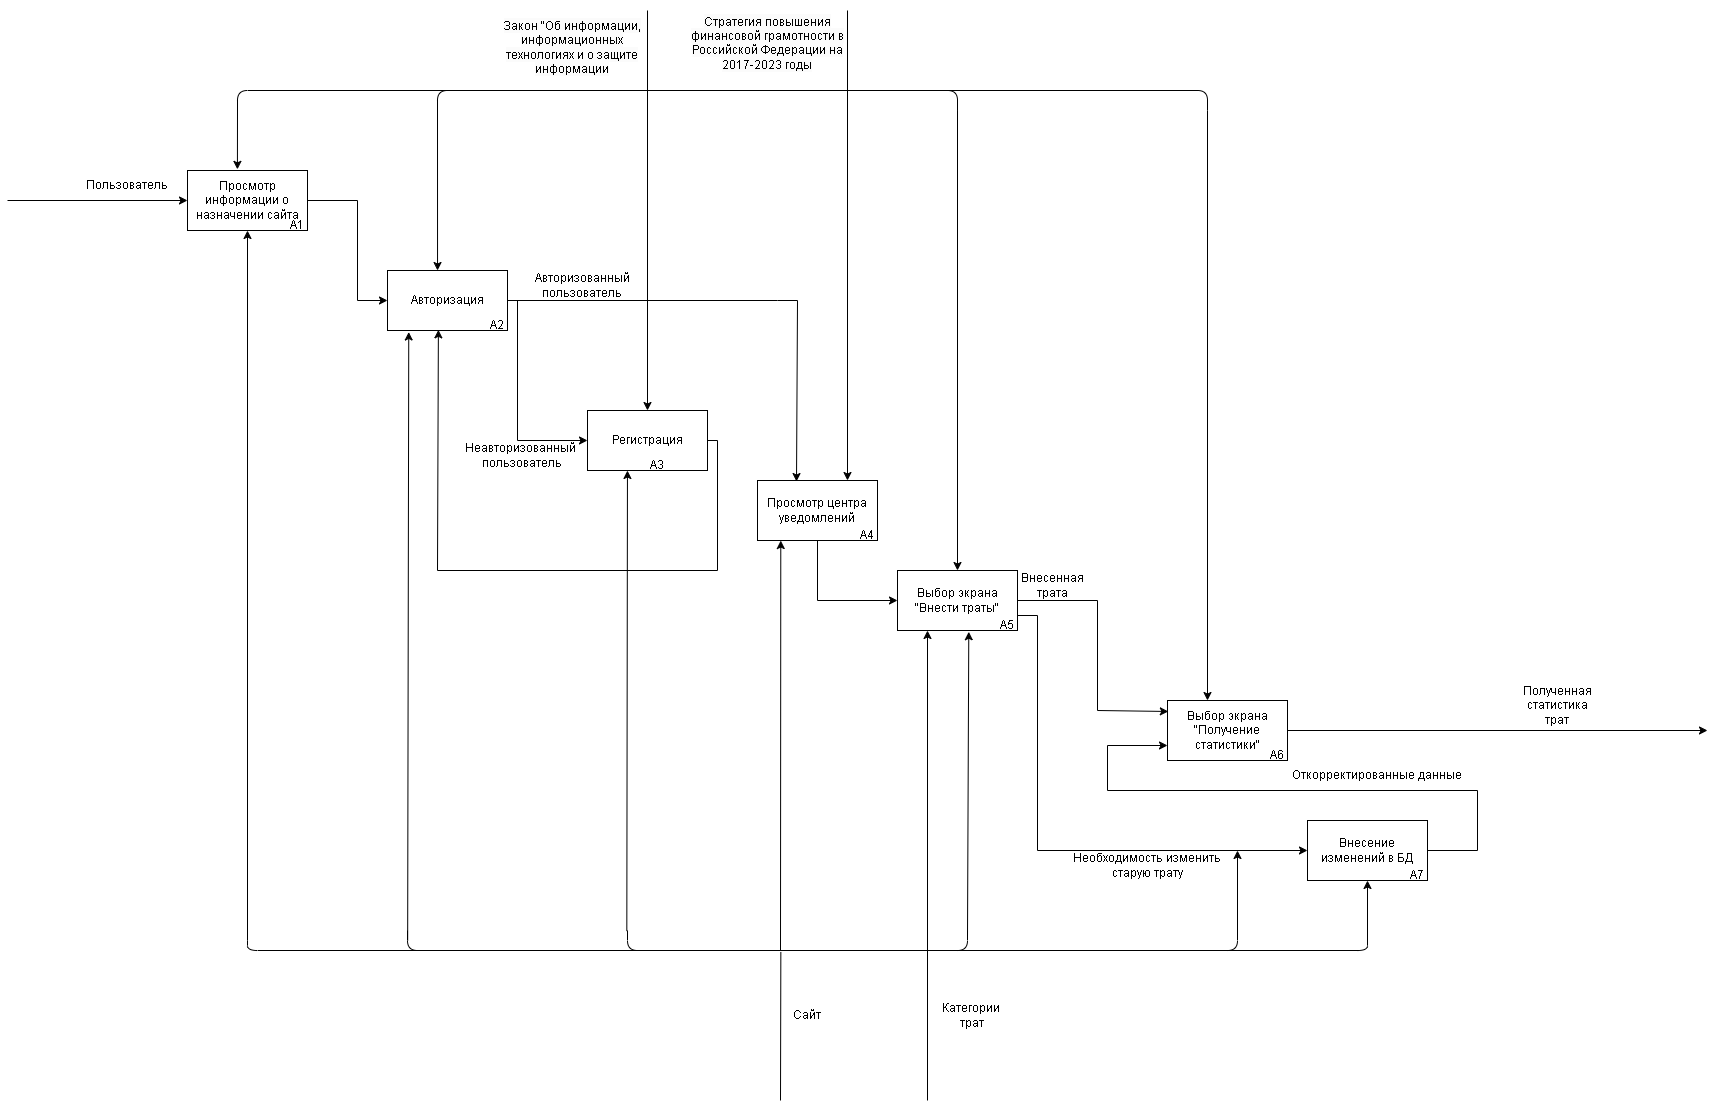

The diagram above was exported from draw.io. Its source (the exported page's mxGraphModel, read from the mxfile embedded in the PNG):
<mxGraphModel dx="2514" dy="871" grid="1" gridSize="10" guides="1" tooltips="1" connect="1" arrows="1" fold="1" page="1" pageScale="1" pageWidth="827" pageHeight="1169" math="0" shadow="0">
  <root>
    <mxCell id="0" />
    <mxCell id="1" parent="0" />
    <mxCell id="D_CYZciHzwvQlcYbHTTy-1" value="Просмотр информации о назначении сайта" style="rounded=0;whiteSpace=wrap;html=1;" parent="1" vertex="1">
      <mxGeometry x="110" y="170" width="120" height="60" as="geometry" />
    </mxCell>
    <mxCell id="D_CYZciHzwvQlcYbHTTy-2" value="Авторизация" style="rounded=0;whiteSpace=wrap;html=1;" parent="1" vertex="1">
      <mxGeometry x="310" y="270" width="120" height="60" as="geometry" />
    </mxCell>
    <mxCell id="D_CYZciHzwvQlcYbHTTy-3" value="Регистрация" style="rounded=0;whiteSpace=wrap;html=1;" parent="1" vertex="1">
      <mxGeometry x="510" y="410" width="120" height="60" as="geometry" />
    </mxCell>
    <mxCell id="D_CYZciHzwvQlcYbHTTy-4" value="Выбор экрана &quot;Внести траты&quot;" style="rounded=0;whiteSpace=wrap;html=1;" parent="1" vertex="1">
      <mxGeometry x="820" y="570" width="120" height="60" as="geometry" />
    </mxCell>
    <mxCell id="D_CYZciHzwvQlcYbHTTy-5" value="Внесение изменений в БД" style="rounded=0;whiteSpace=wrap;html=1;" parent="1" vertex="1">
      <mxGeometry x="1230" y="820" width="120" height="60" as="geometry" />
    </mxCell>
    <mxCell id="D_CYZciHzwvQlcYbHTTy-9" value="Выбор экрана &quot;Получение статистики&quot;" style="rounded=0;whiteSpace=wrap;html=1;" parent="1" vertex="1">
      <mxGeometry x="1090" y="700" width="120" height="60" as="geometry" />
    </mxCell>
    <mxCell id="D_CYZciHzwvQlcYbHTTy-11" value="Полученная статистика трат" style="text;html=1;strokeColor=none;fillColor=none;align=center;verticalAlign=middle;whiteSpace=wrap;rounded=0;" parent="1" vertex="1">
      <mxGeometry x="1450" y="690" width="60" height="30" as="geometry" />
    </mxCell>
    <mxCell id="D_CYZciHzwvQlcYbHTTy-12" value="" style="endArrow=classic;html=1;rounded=0;entryX=0;entryY=0.5;entryDx=0;entryDy=0;" parent="1" target="D_CYZciHzwvQlcYbHTTy-1" edge="1">
      <mxGeometry width="50" height="50" relative="1" as="geometry">
        <mxPoint x="-70" y="200" as="sourcePoint" />
        <mxPoint x="80" y="160" as="targetPoint" />
      </mxGeometry>
    </mxCell>
    <mxCell id="D_CYZciHzwvQlcYbHTTy-13" value="Пользователь" style="text;html=1;strokeColor=none;fillColor=none;align=center;verticalAlign=middle;whiteSpace=wrap;rounded=0;" parent="1" vertex="1">
      <mxGeometry x="20" y="170" width="60" height="30" as="geometry" />
    </mxCell>
    <mxCell id="D_CYZciHzwvQlcYbHTTy-18" value="" style="endArrow=classic;html=1;rounded=0;exitX=1;exitY=0.5;exitDx=0;exitDy=0;entryX=0;entryY=0.5;entryDx=0;entryDy=0;" parent="1" source="D_CYZciHzwvQlcYbHTTy-1" target="D_CYZciHzwvQlcYbHTTy-2" edge="1">
      <mxGeometry width="50" height="50" relative="1" as="geometry">
        <mxPoint x="180" y="370" as="sourcePoint" />
        <mxPoint x="230" y="320" as="targetPoint" />
        <Array as="points">
          <mxPoint x="280" y="200" />
          <mxPoint x="280" y="300" />
        </Array>
      </mxGeometry>
    </mxCell>
    <mxCell id="D_CYZciHzwvQlcYbHTTy-19" value="" style="endArrow=classic;html=1;rounded=0;exitX=1;exitY=0.5;exitDx=0;exitDy=0;entryX=0;entryY=0.5;entryDx=0;entryDy=0;" parent="1" source="D_CYZciHzwvQlcYbHTTy-2" target="D_CYZciHzwvQlcYbHTTy-3" edge="1">
      <mxGeometry width="50" height="50" relative="1" as="geometry">
        <mxPoint x="570" y="240" as="sourcePoint" />
        <mxPoint x="620" y="190" as="targetPoint" />
        <Array as="points">
          <mxPoint x="440" y="300" />
          <mxPoint x="440" y="440" />
        </Array>
      </mxGeometry>
    </mxCell>
    <mxCell id="D_CYZciHzwvQlcYbHTTy-20" value="" style="endArrow=classic;html=1;rounded=0;exitX=1;exitY=0.5;exitDx=0;exitDy=0;entryX=0.325;entryY=0.017;entryDx=0;entryDy=0;entryPerimeter=0;" parent="1" source="D_CYZciHzwvQlcYbHTTy-2" target="FS0QDwu1d6OkxNwmOqU9-1" edge="1">
      <mxGeometry width="50" height="50" relative="1" as="geometry">
        <mxPoint x="530" y="320" as="sourcePoint" />
        <mxPoint x="730" y="340" as="targetPoint" />
        <Array as="points">
          <mxPoint x="700" y="300" />
          <mxPoint x="720" y="300" />
        </Array>
      </mxGeometry>
    </mxCell>
    <mxCell id="D_CYZciHzwvQlcYbHTTy-21" value="" style="endArrow=classic;html=1;rounded=0;exitX=1;exitY=0.5;exitDx=0;exitDy=0;entryX=0.007;entryY=0.183;entryDx=0;entryDy=0;entryPerimeter=0;" parent="1" source="D_CYZciHzwvQlcYbHTTy-4" target="D_CYZciHzwvQlcYbHTTy-9" edge="1">
      <mxGeometry width="50" height="50" relative="1" as="geometry">
        <mxPoint x="670" y="430" as="sourcePoint" />
        <mxPoint x="720" y="380" as="targetPoint" />
        <Array as="points">
          <mxPoint x="1020" y="600" />
          <mxPoint x="1020" y="710" />
        </Array>
      </mxGeometry>
    </mxCell>
    <mxCell id="D_CYZciHzwvQlcYbHTTy-23" value="" style="endArrow=classic;html=1;rounded=0;exitX=1;exitY=0.75;exitDx=0;exitDy=0;entryX=0;entryY=0.5;entryDx=0;entryDy=0;" parent="1" source="D_CYZciHzwvQlcYbHTTy-4" target="D_CYZciHzwvQlcYbHTTy-5" edge="1">
      <mxGeometry width="50" height="50" relative="1" as="geometry">
        <mxPoint x="920" y="730" as="sourcePoint" />
        <mxPoint x="970" y="680" as="targetPoint" />
        <Array as="points">
          <mxPoint x="960" y="615" />
          <mxPoint x="960" y="850" />
        </Array>
      </mxGeometry>
    </mxCell>
    <mxCell id="D_CYZciHzwvQlcYbHTTy-24" value="" style="endArrow=classic;html=1;rounded=0;exitX=1;exitY=0.5;exitDx=0;exitDy=0;" parent="1" source="D_CYZciHzwvQlcYbHTTy-9" edge="1">
      <mxGeometry width="50" height="50" relative="1" as="geometry">
        <mxPoint x="1270" y="770" as="sourcePoint" />
        <mxPoint x="1630" y="730" as="targetPoint" />
      </mxGeometry>
    </mxCell>
    <mxCell id="D_CYZciHzwvQlcYbHTTy-25" value="A1" style="text;html=1;strokeColor=none;fillColor=none;align=center;verticalAlign=middle;whiteSpace=wrap;rounded=0;" parent="1" vertex="1">
      <mxGeometry x="190" y="210" width="60" height="30" as="geometry" />
    </mxCell>
    <mxCell id="D_CYZciHzwvQlcYbHTTy-26" value="А2" style="text;html=1;strokeColor=none;fillColor=none;align=center;verticalAlign=middle;whiteSpace=wrap;rounded=0;" parent="1" vertex="1">
      <mxGeometry x="390" y="310" width="60" height="30" as="geometry" />
    </mxCell>
    <mxCell id="D_CYZciHzwvQlcYbHTTy-27" value="A3" style="text;html=1;strokeColor=none;fillColor=none;align=center;verticalAlign=middle;whiteSpace=wrap;rounded=0;" parent="1" vertex="1">
      <mxGeometry x="550" y="450" width="60" height="30" as="geometry" />
    </mxCell>
    <mxCell id="D_CYZciHzwvQlcYbHTTy-29" value="A5" style="text;html=1;strokeColor=none;fillColor=none;align=center;verticalAlign=middle;whiteSpace=wrap;rounded=0;" parent="1" vertex="1">
      <mxGeometry x="900" y="610" width="60" height="30" as="geometry" />
    </mxCell>
    <mxCell id="D_CYZciHzwvQlcYbHTTy-30" value="A6" style="text;html=1;strokeColor=none;fillColor=none;align=center;verticalAlign=middle;whiteSpace=wrap;rounded=0;" parent="1" vertex="1">
      <mxGeometry x="1170" y="740" width="60" height="30" as="geometry" />
    </mxCell>
    <mxCell id="D_CYZciHzwvQlcYbHTTy-31" value="" style="endArrow=classic;html=1;rounded=0;exitX=1;exitY=0.5;exitDx=0;exitDy=0;entryX=0.424;entryY=0.989;entryDx=0;entryDy=0;entryPerimeter=0;" parent="1" source="D_CYZciHzwvQlcYbHTTy-3" target="D_CYZciHzwvQlcYbHTTy-2" edge="1">
      <mxGeometry width="50" height="50" relative="1" as="geometry">
        <mxPoint x="520" y="640" as="sourcePoint" />
        <mxPoint x="570" y="590" as="targetPoint" />
        <Array as="points">
          <mxPoint x="640" y="440" />
          <mxPoint x="640" y="570" />
          <mxPoint x="360" y="570" />
        </Array>
      </mxGeometry>
    </mxCell>
    <mxCell id="D_CYZciHzwvQlcYbHTTy-34" value="" style="endArrow=classic;html=1;rounded=0;entryX=0;entryY=0.75;entryDx=0;entryDy=0;exitX=1;exitY=0.5;exitDx=0;exitDy=0;" parent="1" source="D_CYZciHzwvQlcYbHTTy-5" target="D_CYZciHzwvQlcYbHTTy-9" edge="1">
      <mxGeometry width="50" height="50" relative="1" as="geometry">
        <mxPoint x="1030" y="790" as="sourcePoint" />
        <mxPoint x="1080" y="740" as="targetPoint" />
        <Array as="points">
          <mxPoint x="1400" y="850" />
          <mxPoint x="1400" y="790" />
          <mxPoint x="1030" y="790" />
          <mxPoint x="1030" y="745" />
        </Array>
      </mxGeometry>
    </mxCell>
    <mxCell id="D_CYZciHzwvQlcYbHTTy-35" value="Внесенная трата" style="text;html=1;strokeColor=none;fillColor=none;align=center;verticalAlign=middle;whiteSpace=wrap;rounded=0;" parent="1" vertex="1">
      <mxGeometry x="940" y="570" width="70" height="30" as="geometry" />
    </mxCell>
    <mxCell id="D_CYZciHzwvQlcYbHTTy-36" value="Необходимость изменить старую трату" style="text;html=1;strokeColor=none;fillColor=none;align=center;verticalAlign=middle;whiteSpace=wrap;rounded=0;" parent="1" vertex="1">
      <mxGeometry x="980" y="850" width="180" height="30" as="geometry" />
    </mxCell>
    <mxCell id="D_CYZciHzwvQlcYbHTTy-37" value="" style="endArrow=classic;html=1;rounded=0;" parent="1" target="D_CYZciHzwvQlcYbHTTy-3" edge="1">
      <mxGeometry width="50" height="50" relative="1" as="geometry">
        <mxPoint x="570" y="10" as="sourcePoint" />
        <mxPoint x="620" y="130" as="targetPoint" />
      </mxGeometry>
    </mxCell>
    <mxCell id="D_CYZciHzwvQlcYbHTTy-38" value="" style="shape=curlyBracket;whiteSpace=wrap;html=1;rounded=1;flipH=1;labelPosition=right;verticalLabelPosition=middle;align=left;verticalAlign=middle;direction=south;size=0;" parent="1" vertex="1">
      <mxGeometry x="360" y="90" width="770" height="20" as="geometry" />
    </mxCell>
    <mxCell id="D_CYZciHzwvQlcYbHTTy-39" value="" style="endArrow=classic;html=1;rounded=0;exitX=1;exitY=1;exitDx=0;exitDy=0;exitPerimeter=0;" parent="1" source="D_CYZciHzwvQlcYbHTTy-38" edge="1">
      <mxGeometry width="50" height="50" relative="1" as="geometry">
        <mxPoint x="1130" y="250" as="sourcePoint" />
        <mxPoint x="1130" y="700" as="targetPoint" />
      </mxGeometry>
    </mxCell>
    <mxCell id="D_CYZciHzwvQlcYbHTTy-40" value="" style="endArrow=classic;html=1;rounded=0;exitX=0.75;exitY=1;exitDx=0;exitDy=0;entryX=0.417;entryY=0;entryDx=0;entryDy=0;entryPerimeter=0;" parent="1" source="D_CYZciHzwvQlcYbHTTy-38" target="D_CYZciHzwvQlcYbHTTy-2" edge="1">
      <mxGeometry width="50" height="50" relative="1" as="geometry">
        <mxPoint x="400" y="230" as="sourcePoint" />
        <mxPoint x="450" y="180" as="targetPoint" />
      </mxGeometry>
    </mxCell>
    <mxCell id="D_CYZciHzwvQlcYbHTTy-42" value="" style="endArrow=classic;html=1;rounded=0;exitX=0.75;exitY=1;exitDx=0;exitDy=0;entryX=0.416;entryY=-0.019;entryDx=0;entryDy=0;entryPerimeter=0;" parent="1" source="D_CYZciHzwvQlcYbHTTy-50" target="D_CYZciHzwvQlcYbHTTy-1" edge="1">
      <mxGeometry width="50" height="50" relative="1" as="geometry">
        <mxPoint x="160" y="85" as="sourcePoint" />
        <mxPoint x="110" y="80" as="targetPoint" />
      </mxGeometry>
    </mxCell>
    <mxCell id="D_CYZciHzwvQlcYbHTTy-43" value="" style="endArrow=classic;html=1;rounded=0;exitX=0.979;exitY=1;exitDx=0;exitDy=0;exitPerimeter=0;entryX=0.5;entryY=0;entryDx=0;entryDy=0;" parent="1" source="D_CYZciHzwvQlcYbHTTy-50" target="D_CYZciHzwvQlcYbHTTy-4" edge="1">
      <mxGeometry width="50" height="50" relative="1" as="geometry">
        <mxPoint x="850" y="90" as="sourcePoint" />
        <mxPoint x="850" y="570" as="targetPoint" />
      </mxGeometry>
    </mxCell>
    <mxCell id="D_CYZciHzwvQlcYbHTTy-50" value="" style="shape=curlyBracket;whiteSpace=wrap;html=1;rounded=1;flipH=1;labelPosition=right;verticalLabelPosition=middle;align=left;verticalAlign=middle;direction=south;size=0;" parent="1" vertex="1">
      <mxGeometry x="160" y="90" width="720" height="20" as="geometry" />
    </mxCell>
    <mxCell id="D_CYZciHzwvQlcYbHTTy-51" value="&lt;br&gt;&lt;span style=&quot;color: rgb(0, 0, 0); font-family: Helvetica; font-size: 12px; font-style: normal; font-variant-ligatures: normal; font-variant-caps: normal; font-weight: 400; letter-spacing: normal; orphans: 2; text-align: center; text-indent: 0px; text-transform: none; widows: 2; word-spacing: 0px; -webkit-text-stroke-width: 0px; background-color: rgb(251, 251, 251); text-decoration-thickness: initial; text-decoration-style: initial; text-decoration-color: initial; float: none; display: inline !important;&quot;&gt;Закон &quot;Об информации, информационных технологиях и о защите информации&lt;/span&gt;&lt;br&gt;" style="text;html=1;strokeColor=none;fillColor=none;align=center;verticalAlign=middle;whiteSpace=wrap;rounded=0;" parent="1" vertex="1">
      <mxGeometry x="425" width="140" height="80" as="geometry" />
    </mxCell>
    <mxCell id="D_CYZciHzwvQlcYbHTTy-52" value="Откорректированные данные" style="text;html=1;strokeColor=none;fillColor=none;align=center;verticalAlign=middle;whiteSpace=wrap;rounded=0;" parent="1" vertex="1">
      <mxGeometry x="1210" y="760" width="180" height="30" as="geometry" />
    </mxCell>
    <mxCell id="D_CYZciHzwvQlcYbHTTy-54" value="" style="shape=curlyBracket;whiteSpace=wrap;html=1;rounded=1;flipH=1;labelPosition=right;verticalLabelPosition=middle;align=left;verticalAlign=middle;direction=north;size=0;" parent="1" vertex="1">
      <mxGeometry x="330" y="930" width="830" height="20" as="geometry" />
    </mxCell>
    <mxCell id="D_CYZciHzwvQlcYbHTTy-56" value="" style="shape=curlyBracket;whiteSpace=wrap;html=1;rounded=1;flipH=1;labelPosition=right;verticalLabelPosition=middle;align=left;verticalAlign=middle;direction=north;size=0;" parent="1" vertex="1">
      <mxGeometry x="170" y="940" width="1120" height="10" as="geometry" />
    </mxCell>
    <mxCell id="D_CYZciHzwvQlcYbHTTy-58" value="" style="shape=curlyBracket;whiteSpace=wrap;html=1;rounded=1;flipH=1;labelPosition=right;verticalLabelPosition=middle;align=left;verticalAlign=middle;direction=north;size=0;" parent="1" vertex="1">
      <mxGeometry x="550" y="930" width="340" height="20" as="geometry" />
    </mxCell>
    <mxCell id="D_CYZciHzwvQlcYbHTTy-59" value="" style="endArrow=classic;html=1;rounded=0;exitX=1;exitY=1;exitDx=0;exitDy=0;exitPerimeter=0;" parent="1" source="D_CYZciHzwvQlcYbHTTy-56" target="D_CYZciHzwvQlcYbHTTy-1" edge="1">
      <mxGeometry width="50" height="50" relative="1" as="geometry">
        <mxPoint x="760" y="640" as="sourcePoint" />
        <mxPoint x="810" y="590" as="targetPoint" />
      </mxGeometry>
    </mxCell>
    <mxCell id="D_CYZciHzwvQlcYbHTTy-60" value="" style="endArrow=classic;html=1;rounded=0;exitX=1;exitY=0.857;exitDx=0;exitDy=0;exitPerimeter=0;entryX=0.177;entryY=1.025;entryDx=0;entryDy=0;entryPerimeter=0;" parent="1" source="D_CYZciHzwvQlcYbHTTy-56" target="D_CYZciHzwvQlcYbHTTy-2" edge="1">
      <mxGeometry width="50" height="50" relative="1" as="geometry">
        <mxPoint x="570" y="690" as="sourcePoint" />
        <mxPoint x="620" y="640" as="targetPoint" />
      </mxGeometry>
    </mxCell>
    <mxCell id="D_CYZciHzwvQlcYbHTTy-61" value="" style="endArrow=classic;html=1;rounded=0;exitX=0.97;exitY=1.002;exitDx=0;exitDy=0;exitPerimeter=0;entryX=0.333;entryY=1;entryDx=0;entryDy=0;entryPerimeter=0;" parent="1" source="D_CYZciHzwvQlcYbHTTy-58" target="D_CYZciHzwvQlcYbHTTy-3" edge="1">
      <mxGeometry width="50" height="50" relative="1" as="geometry">
        <mxPoint x="500" y="810" as="sourcePoint" />
        <mxPoint x="550" y="760" as="targetPoint" />
      </mxGeometry>
    </mxCell>
    <mxCell id="D_CYZciHzwvQlcYbHTTy-62" value="" style="endArrow=classic;html=1;rounded=0;exitX=0.75;exitY=1;exitDx=0;exitDy=0;entryX=0.594;entryY=1.021;entryDx=0;entryDy=0;entryPerimeter=0;" parent="1" source="D_CYZciHzwvQlcYbHTTy-58" target="D_CYZciHzwvQlcYbHTTy-4" edge="1">
      <mxGeometry width="50" height="50" relative="1" as="geometry">
        <mxPoint x="830" y="850" as="sourcePoint" />
        <mxPoint x="880" y="800" as="targetPoint" />
      </mxGeometry>
    </mxCell>
    <mxCell id="D_CYZciHzwvQlcYbHTTy-63" value="" style="endArrow=classic;html=1;rounded=0;exitX=0.75;exitY=1;exitDx=0;exitDy=0;entryX=1;entryY=0;entryDx=0;entryDy=0;" parent="1" source="D_CYZciHzwvQlcYbHTTy-54" target="D_CYZciHzwvQlcYbHTTy-36" edge="1">
      <mxGeometry width="50" height="50" relative="1" as="geometry">
        <mxPoint x="1180" y="920" as="sourcePoint" />
        <mxPoint x="1170" y="890" as="targetPoint" />
      </mxGeometry>
    </mxCell>
    <mxCell id="D_CYZciHzwvQlcYbHTTy-64" value="" style="endArrow=classic;html=1;rounded=0;exitX=0.75;exitY=1;exitDx=0;exitDy=0;entryX=0.5;entryY=1;entryDx=0;entryDy=0;" parent="1" source="D_CYZciHzwvQlcYbHTTy-56" target="D_CYZciHzwvQlcYbHTTy-5" edge="1">
      <mxGeometry width="50" height="50" relative="1" as="geometry">
        <mxPoint x="1220" y="930" as="sourcePoint" />
        <mxPoint x="1270" y="880" as="targetPoint" />
      </mxGeometry>
    </mxCell>
    <mxCell id="D_CYZciHzwvQlcYbHTTy-65" value="" style="endArrow=none;html=1;rounded=0;entryX=-0.074;entryY=0.549;entryDx=0;entryDy=0;entryPerimeter=0;" parent="1" target="D_CYZciHzwvQlcYbHTTy-58" edge="1">
      <mxGeometry width="50" height="50" relative="1" as="geometry">
        <mxPoint x="703" y="1100" as="sourcePoint" />
        <mxPoint x="780" y="1130" as="targetPoint" />
      </mxGeometry>
    </mxCell>
    <mxCell id="D_CYZciHzwvQlcYbHTTy-66" value="Сайт" style="text;html=1;strokeColor=none;fillColor=none;align=center;verticalAlign=middle;whiteSpace=wrap;rounded=0;" parent="1" vertex="1">
      <mxGeometry x="685" y="980" width="90" height="70" as="geometry" />
    </mxCell>
    <mxCell id="eevJd3BnMRveHGECZxAW-1" value="" style="endArrow=classic;html=1;rounded=0;entryX=0.25;entryY=1;entryDx=0;entryDy=0;" parent="1" target="D_CYZciHzwvQlcYbHTTy-4" edge="1">
      <mxGeometry width="50" height="50" relative="1" as="geometry">
        <mxPoint x="850" y="1100" as="sourcePoint" />
        <mxPoint x="830" y="1040" as="targetPoint" />
      </mxGeometry>
    </mxCell>
    <mxCell id="eevJd3BnMRveHGECZxAW-2" value="Категории&amp;nbsp;&lt;br&gt;трат" style="text;html=1;strokeColor=none;fillColor=none;align=center;verticalAlign=middle;whiteSpace=wrap;rounded=0;" parent="1" vertex="1">
      <mxGeometry x="860" y="995" width="70" height="40" as="geometry" />
    </mxCell>
    <mxCell id="AgSejHxbpXThPSE9FxJv-1" value="Авторизованный пользователь" style="text;html=1;strokeColor=none;fillColor=none;align=center;verticalAlign=middle;whiteSpace=wrap;rounded=0;" parent="1" vertex="1">
      <mxGeometry x="445" y="270" width="120" height="30" as="geometry" />
    </mxCell>
    <mxCell id="AgSejHxbpXThPSE9FxJv-2" value="Неавторизованный&amp;nbsp;&lt;br&gt;пользователь" style="text;html=1;strokeColor=none;fillColor=none;align=center;verticalAlign=middle;whiteSpace=wrap;rounded=0;" parent="1" vertex="1">
      <mxGeometry x="420" y="440" width="50" height="30" as="geometry" />
    </mxCell>
    <mxCell id="FS0QDwu1d6OkxNwmOqU9-1" value="Просмотр центра уведомлений" style="rounded=0;whiteSpace=wrap;html=1;" parent="1" vertex="1">
      <mxGeometry x="680" y="480" width="120" height="60" as="geometry" />
    </mxCell>
    <mxCell id="FS0QDwu1d6OkxNwmOqU9-2" value="" style="endArrow=classic;html=1;rounded=0;entryX=0.75;entryY=0;entryDx=0;entryDy=0;" parent="1" target="FS0QDwu1d6OkxNwmOqU9-1" edge="1">
      <mxGeometry width="50" height="50" relative="1" as="geometry">
        <mxPoint x="770" y="10" as="sourcePoint" />
        <mxPoint x="820" y="40" as="targetPoint" />
      </mxGeometry>
    </mxCell>
    <mxCell id="FS0QDwu1d6OkxNwmOqU9-3" value="&#10;&lt;span style=&quot;color: rgb(0, 0, 0); font-family: Helvetica; font-size: 12px; font-style: normal; font-variant-ligatures: normal; font-variant-caps: normal; font-weight: 400; letter-spacing: normal; orphans: 2; text-align: center; text-indent: 0px; text-transform: none; widows: 2; word-spacing: 0px; -webkit-text-stroke-width: 0px; background-color: rgb(251, 251, 251); text-decoration-thickness: initial; text-decoration-style: initial; text-decoration-color: initial; float: none; display: inline !important;&quot;&gt;Стратегия повышения финансовой грамотности в Российской Федерации на 2017-2023 годы&lt;/span&gt;&#10;&#10;" style="text;html=1;strokeColor=none;fillColor=none;align=center;verticalAlign=middle;whiteSpace=wrap;rounded=0;" parent="1" vertex="1">
      <mxGeometry x="610" y="10" width="160" height="80" as="geometry" />
    </mxCell>
    <mxCell id="FS0QDwu1d6OkxNwmOqU9-4" value="" style="endArrow=classic;html=1;rounded=0;entryX=0;entryY=0.5;entryDx=0;entryDy=0;exitX=0.5;exitY=1;exitDx=0;exitDy=0;" parent="1" source="FS0QDwu1d6OkxNwmOqU9-1" target="D_CYZciHzwvQlcYbHTTy-4" edge="1">
      <mxGeometry width="50" height="50" relative="1" as="geometry">
        <mxPoint x="690" y="640" as="sourcePoint" />
        <mxPoint x="740" y="590" as="targetPoint" />
        <Array as="points">
          <mxPoint x="740" y="600" />
        </Array>
      </mxGeometry>
    </mxCell>
    <mxCell id="D_CYZciHzwvQlcYbHTTy-28" value="A4" style="text;html=1;strokeColor=none;fillColor=none;align=center;verticalAlign=middle;whiteSpace=wrap;rounded=0;" parent="1" vertex="1">
      <mxGeometry x="760" y="520" width="60" height="30" as="geometry" />
    </mxCell>
    <mxCell id="FS0QDwu1d6OkxNwmOqU9-5" value="A7" style="text;html=1;strokeColor=none;fillColor=none;align=center;verticalAlign=middle;whiteSpace=wrap;rounded=0;" parent="1" vertex="1">
      <mxGeometry x="1310" y="860" width="60" height="30" as="geometry" />
    </mxCell>
    <mxCell id="FS0QDwu1d6OkxNwmOqU9-6" value="" style="endArrow=classic;html=1;rounded=0;exitX=0.025;exitY=0.55;exitDx=0;exitDy=0;exitPerimeter=0;entryX=0.194;entryY=1.001;entryDx=0;entryDy=0;entryPerimeter=0;" parent="1" source="D_CYZciHzwvQlcYbHTTy-58" target="FS0QDwu1d6OkxNwmOqU9-1" edge="1">
      <mxGeometry width="50" height="50" relative="1" as="geometry">
        <mxPoint x="680" y="800" as="sourcePoint" />
        <mxPoint x="700" y="540" as="targetPoint" />
      </mxGeometry>
    </mxCell>
  </root>
</mxGraphModel>